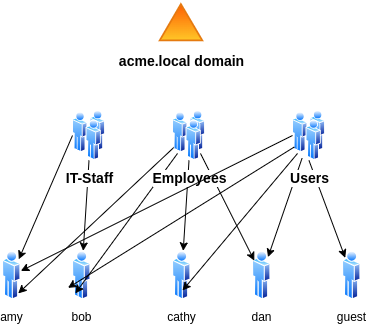

The diagram above was exported from draw.io. Its source (the exported page's mxGraphModel, read from the mxfile embedded in the PNG):
<mxGraphModel dx="934" dy="420" grid="1" gridSize="10" guides="1" tooltips="1" connect="1" arrows="1" fold="1" page="1" pageScale="1" pageWidth="1100" pageHeight="850" math="0" shadow="0">
  <root>
    <mxCell id="0" />
    <mxCell id="1" parent="0" />
    <mxCell id="DpIF1eTu4_znhHb-O8jc-2" value="amy" style="image;aspect=fixed;perimeter=ellipsePerimeter;html=1;align=center;shadow=0;dashed=0;spacingTop=3;image=img/lib/active_directory/user.svg;" vertex="1" parent="1">
      <mxGeometry x="100" y="350" width="18.5" height="50" as="geometry" />
    </mxCell>
    <mxCell id="DpIF1eTu4_znhHb-O8jc-17" style="rounded=0;orthogonalLoop=1;jettySize=auto;html=1;exitX=0;exitY=0.5;exitDx=0;exitDy=0;" edge="1" parent="1" source="DpIF1eTu4_znhHb-O8jc-3" target="DpIF1eTu4_znhHb-O8jc-2">
      <mxGeometry relative="1" as="geometry" />
    </mxCell>
    <mxCell id="DpIF1eTu4_znhHb-O8jc-18" style="rounded=0;orthogonalLoop=1;jettySize=auto;html=1;exitX=0.5;exitY=1;exitDx=0;exitDy=0;" edge="1" parent="1" source="DpIF1eTu4_znhHb-O8jc-3" target="DpIF1eTu4_znhHb-O8jc-5">
      <mxGeometry relative="1" as="geometry" />
    </mxCell>
    <mxCell id="DpIF1eTu4_znhHb-O8jc-3" value="&lt;b style=&quot;border-color: var(--border-color); font-size: 14px;&quot;&gt;IT-Staff&lt;/b&gt;" style="image;aspect=fixed;perimeter=ellipsePerimeter;html=1;align=center;shadow=0;dashed=0;spacingTop=3;image=img/lib/active_directory/users.svg;" vertex="1" parent="1">
      <mxGeometry x="170" y="210" width="33" height="50" as="geometry" />
    </mxCell>
    <mxCell id="DpIF1eTu4_znhHb-O8jc-5" value="bob" style="image;aspect=fixed;perimeter=ellipsePerimeter;html=1;align=center;shadow=0;dashed=0;spacingTop=3;image=img/lib/active_directory/user.svg;" vertex="1" parent="1">
      <mxGeometry x="170" y="350" width="18.5" height="50" as="geometry" />
    </mxCell>
    <mxCell id="DpIF1eTu4_znhHb-O8jc-9" value="cathy" style="image;aspect=fixed;perimeter=ellipsePerimeter;html=1;align=center;shadow=0;dashed=0;spacingTop=3;image=img/lib/active_directory/user.svg;" vertex="1" parent="1">
      <mxGeometry x="270" y="350" width="18.5" height="50" as="geometry" />
    </mxCell>
    <mxCell id="DpIF1eTu4_znhHb-O8jc-10" value="dan" style="image;aspect=fixed;perimeter=ellipsePerimeter;html=1;align=center;shadow=0;dashed=0;spacingTop=3;image=img/lib/active_directory/user.svg;" vertex="1" parent="1">
      <mxGeometry x="350" y="350" width="18.5" height="50" as="geometry" />
    </mxCell>
    <mxCell id="DpIF1eTu4_znhHb-O8jc-11" value="guest" style="image;aspect=fixed;perimeter=ellipsePerimeter;html=1;align=center;shadow=0;dashed=0;spacingTop=3;image=img/lib/active_directory/user.svg;" vertex="1" parent="1">
      <mxGeometry x="440" y="350" width="18.5" height="50" as="geometry" />
    </mxCell>
    <mxCell id="DpIF1eTu4_znhHb-O8jc-13" value="&lt;font style=&quot;font-size: 14px;&quot;&gt;&lt;b&gt;acme.local domain&lt;/b&gt;&lt;/font&gt;" style="image;aspect=fixed;perimeter=ellipsePerimeter;html=1;align=center;shadow=0;dashed=0;spacingTop=3;image=img/lib/active_directory/windows_domain.svg;" vertex="1" parent="1">
      <mxGeometry x="254" y="100" width="50" height="42.5" as="geometry" />
    </mxCell>
    <mxCell id="DpIF1eTu4_znhHb-O8jc-21" style="rounded=0;orthogonalLoop=1;jettySize=auto;html=1;exitX=0;exitY=0.75;exitDx=0;exitDy=0;entryX=1;entryY=1;entryDx=0;entryDy=0;" edge="1" parent="1" source="DpIF1eTu4_znhHb-O8jc-14" target="DpIF1eTu4_znhHb-O8jc-2">
      <mxGeometry relative="1" as="geometry" />
    </mxCell>
    <mxCell id="DpIF1eTu4_znhHb-O8jc-23" style="rounded=0;orthogonalLoop=1;jettySize=auto;html=1;exitX=0;exitY=1;exitDx=0;exitDy=0;entryX=0;entryY=1;entryDx=0;entryDy=0;" edge="1" parent="1" source="DpIF1eTu4_znhHb-O8jc-14" target="DpIF1eTu4_znhHb-O8jc-5">
      <mxGeometry relative="1" as="geometry" />
    </mxCell>
    <mxCell id="DpIF1eTu4_znhHb-O8jc-24" style="rounded=0;orthogonalLoop=1;jettySize=auto;html=1;exitX=0.5;exitY=1;exitDx=0;exitDy=0;" edge="1" parent="1" source="DpIF1eTu4_znhHb-O8jc-14" target="DpIF1eTu4_znhHb-O8jc-9">
      <mxGeometry relative="1" as="geometry" />
    </mxCell>
    <mxCell id="DpIF1eTu4_znhHb-O8jc-25" style="rounded=0;orthogonalLoop=1;jettySize=auto;html=1;exitX=1;exitY=1;exitDx=0;exitDy=0;" edge="1" parent="1" source="DpIF1eTu4_znhHb-O8jc-14" target="DpIF1eTu4_znhHb-O8jc-10">
      <mxGeometry relative="1" as="geometry" />
    </mxCell>
    <mxCell id="DpIF1eTu4_znhHb-O8jc-14" value="&lt;b style=&quot;border-color: var(--border-color); font-size: 14px;&quot;&gt;Employees&lt;/b&gt;" style="image;aspect=fixed;perimeter=ellipsePerimeter;html=1;align=center;shadow=0;dashed=0;spacingTop=3;image=img/lib/active_directory/users.svg;" vertex="1" parent="1">
      <mxGeometry x="270" y="210" width="33" height="50" as="geometry" />
    </mxCell>
    <mxCell id="DpIF1eTu4_znhHb-O8jc-26" style="rounded=0;orthogonalLoop=1;jettySize=auto;html=1;exitX=0;exitY=0.5;exitDx=0;exitDy=0;" edge="1" parent="1" source="DpIF1eTu4_znhHb-O8jc-15" target="DpIF1eTu4_znhHb-O8jc-2">
      <mxGeometry relative="1" as="geometry" />
    </mxCell>
    <mxCell id="DpIF1eTu4_znhHb-O8jc-29" style="rounded=0;orthogonalLoop=1;jettySize=auto;html=1;exitX=0.25;exitY=1;exitDx=0;exitDy=0;" edge="1" parent="1" source="DpIF1eTu4_znhHb-O8jc-15" target="DpIF1eTu4_znhHb-O8jc-10">
      <mxGeometry relative="1" as="geometry" />
    </mxCell>
    <mxCell id="DpIF1eTu4_znhHb-O8jc-30" style="rounded=0;orthogonalLoop=1;jettySize=auto;html=1;exitX=0.5;exitY=1;exitDx=0;exitDy=0;" edge="1" parent="1" source="DpIF1eTu4_znhHb-O8jc-15" target="DpIF1eTu4_znhHb-O8jc-11">
      <mxGeometry relative="1" as="geometry" />
    </mxCell>
    <mxCell id="DpIF1eTu4_znhHb-O8jc-15" value="&lt;span style=&quot;font-size: 14px;&quot;&gt;&lt;b&gt;Users&lt;/b&gt;&lt;/span&gt;" style="image;aspect=fixed;perimeter=ellipsePerimeter;html=1;align=center;shadow=0;dashed=0;spacingTop=3;image=img/lib/active_directory/users.svg;" vertex="1" parent="1">
      <mxGeometry x="390" y="210" width="33" height="50" as="geometry" />
    </mxCell>
    <mxCell id="DpIF1eTu4_znhHb-O8jc-27" style="rounded=0;orthogonalLoop=1;jettySize=auto;html=1;exitX=0;exitY=0.75;exitDx=0;exitDy=0;entryX=-0.243;entryY=0.748;entryDx=0;entryDy=0;entryPerimeter=0;" edge="1" parent="1" source="DpIF1eTu4_znhHb-O8jc-15" target="DpIF1eTu4_znhHb-O8jc-5">
      <mxGeometry relative="1" as="geometry" />
    </mxCell>
    <mxCell id="DpIF1eTu4_znhHb-O8jc-28" style="rounded=0;orthogonalLoop=1;jettySize=auto;html=1;exitX=0;exitY=1;exitDx=0;exitDy=0;entryX=0.541;entryY=0.8;entryDx=0;entryDy=0;entryPerimeter=0;" edge="1" parent="1" source="DpIF1eTu4_znhHb-O8jc-15" target="DpIF1eTu4_znhHb-O8jc-9">
      <mxGeometry relative="1" as="geometry" />
    </mxCell>
  </root>
</mxGraphModel>